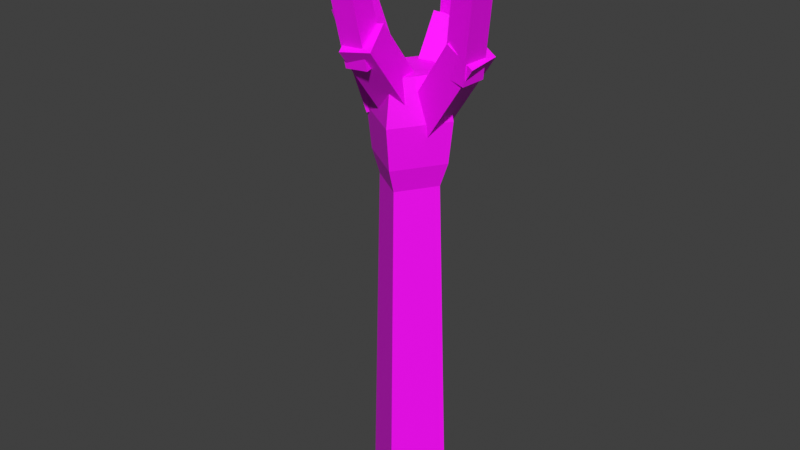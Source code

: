 # Source: Nexus_Stage2.blend  (saved by Blender 2.80.75; exported with 4.5.12 LTS)
import bpy
from mathutils import Matrix  # noqa: F401  (used for matrix-valued properties, if any)

bpy.ops.wm.read_factory_settings(use_empty=True)
scene = bpy.context.scene
scene.name = 'Scene'

# ---- collections
col_collection = bpy.data.collections.new('Collection'); scene.collection.children.link(col_collection)

# ---- images (referenced by path relative to the original .blend; pixels are not part of the script)
import os
ASSET_DIR = os.environ.get("B2B_ASSET_DIR", "")  # directory of the original .blend (textures are referenced by path, not embedded)
HERE = os.path.dirname(os.path.abspath(__file__))  # packed textures are extracted next to this script under _unpacked/

def load_image(name, relpath, width, height, colorspace="sRGB"):
    """Load a texture the original file referenced (path relative to the .blend, or extracted next to this script)."""
    p = next((c for c in (os.path.join(HERE, relpath), os.path.join(ASSET_DIR, relpath)) if relpath and os.path.exists(c)), "")
    if p:
        img = bpy.data.images.load(p, check_existing=True)
        img.name = name
    else:  # same state as the original file: an image datablock whose file is absent (Cycles renders it pink)
        img = bpy.data.images.new(name, width, height)
        img.source = "FILE"
        img.filepath = "//" + (relpath or name)
    img.colorspace_settings.name = colorspace
    return img
img_nexus_stage2_png = load_image('Nexus_Stage2.png', 'Nexus_Stage2.png', 1024, 1024, 'sRGB')

# ---- materials (node trees are filled in below, after node groups)
mat_material = bpy.data.materials.new('Material')
mat_material.use_transparent_shadow = False

# ---- material node trees
mat_material.use_nodes = True; mat_material.node_tree.nodes.clear()
_N = mat_material.node_tree.nodes; _L = mat_material.node_tree.links
n0 = _N.new('ShaderNodeOutputMaterial'); n0.name = 'Material Output'; n0.location = (300, 300)
n1 = _N.new('ShaderNodeBsdfPrincipled'); n1.name = 'Principled BSDF'; n1.location = (10, 300)
n1.distribution = 'GGX'
n1.subsurface_method = 'BURLEY'
n1.inputs[3].default_value = 1.45
n1.inputs[27].default_value = (0.0, 0.0, 0.0, 1.0)
n1.inputs[28].default_value = 1.0
n2 = _N.new('ShaderNodeTexImage'); n2.name = 'Image Texture'; n2.location = (-280, 280)
n2.image = img_nexus_stage2_png
_L.new(n1.outputs[0], n0.inputs[0])
_L.new(n2.outputs[0], n1.inputs[0])
n0.is_active_output = True

# ---- world
world_world = bpy.data.worlds.new('World'); scene.world = world_world
world_world.use_nodes = True; world_world.node_tree.nodes.clear()
_N = world_world.node_tree.nodes; _L = world_world.node_tree.links
n0 = _N.new('ShaderNodeOutputWorld'); n0.name = 'World Output'; n0.location = (300, 300)
n1 = _N.new('ShaderNodeBackground'); n1.name = 'Background'; n1.location = (10, 300)
n1.inputs[0].default_value = (0.05088, 0.05088, 0.05088, 1.0)
_L.new(n1.outputs[0], n0.inputs[0])
n0.is_active_output = True
world_world.color = (0.05088, 0.05088, 0.05088)
world_world.use_sun_shadow = False
world_world.sun_shadow_jitter_overblur = 0.0

# ---- meshes
me_cube_007 = bpy.data.meshes.new('Cube.007')
me_cube_007.from_pydata([(-2.241, 3.866, 6.122), (-2.241, 3.866, 8.122), (-2.241, 5.866, 6.122), (-2.241, 5.866, 8.122), (-0.2407, 3.866, 6.122), (-0.2407, 3.866, 8.122), (-0.2407, 5.866, 6.122), (-0.2407, 5.866, 8.122), (-2.557, 0.03263, 5.193), (-2.729, 3.707, 6.689), (-2.901, 2.403, 4.959), (-3.073, 6.078, 6.454), (0.08634, 0.3654, 5.173), (-0.08491, 4.04, 6.668), (-0.2577, 2.736, 4.938), (-0.4289, 6.41, 6.434), (1.026, -3.123, -1.587), (-0.8469, -2.467, 4.136), (-3.162, -0.402, -1.632), (-4.035, -0.396, 4.101), (3.74, 1.072, -1.548), (1.219, 0.7258, 4.166), (-0.4483, 3.793, -1.593), (-1.969, 2.797, 4.131), (-0.824, -3.156, 4.542), (-0.9541, -3.569, 5.258), (-4.826, -0.5558, 4.499), (-5.422, -0.667, 5.21), (1.769, 0.8524, 4.58), (1.941, 0.905, 5.299), (-2.233, 3.452, 4.536), (-2.527, 3.807, 5.251), (-1.324, -2.908, 6.007), (1.028, 0.727, 6.041), (-4.954, -0.5504, 5.968), (-2.602, 3.085, 6.001), (-6.482, -0.4674, 6.296), (-6.365, -0.3627, 8.296), (-8.477, -0.6071, 6.301), (-8.36, -0.5023, 8.301), (-6.622, 1.528, 6.292), (-6.505, 1.632, 8.292), (-8.617, 1.388, 6.297), (-8.5, 1.493, 8.297), (-2.691, -0.5644, 5.359), (-6.257, -0.9135, 6.864), (-5.045, -1.085, 5.131), (-8.611, -1.434, 6.636), (-3.209, 2.048, 5.334), (-6.775, 1.699, 6.839), (-5.563, 1.528, 5.106), (-9.129, 1.178, 6.611), (-1.541, -3.438, 6.324), (-2.765, -5.327, 8.273), (-1.412, -5.4, 6.251), (-2.636, -7.29, 8.2), (-3.521, -3.519, 6.271), (-4.746, -5.408, 8.22), (-3.392, -5.482, 6.198), (-4.617, -7.371, 8.147), (-0.906, 1.213, 5.568), (-1.415, -3.799, 6.895), (-0.2687, -0.8773, 5.262), (-0.7775, -5.889, 6.59), (-3.49, 0.7984, 5.466), (-3.999, -4.213, 6.793), (-2.853, -1.292, 5.16), (-3.362, -6.303, 6.488), (2.883, 0.3799, 6.245), (3.938, -0.7033, 8.222), (4.847, 0.08469, 6.196), (5.901, -0.9985, 8.173), (2.565, -1.586, 6.208), (3.62, -2.669, 8.185), (4.529, -1.881, 6.16), (5.583, -2.965, 8.137), (-1.319, 1.76, 5.425), (3.105, 0.5759, 6.818), (0.9389, 1.875, 5.142), (5.362, 0.6913, 6.535), (-1.423, -0.8771, 5.349), (3.0, -2.061, 6.741), (0.8343, -0.7618, 5.066), (5.258, -1.946, 6.459)], [], [(0, 1, 3, 2), (2, 3, 7, 6), (6, 7, 5, 4), (4, 5, 1, 0), (2, 6, 4, 0), (7, 3, 1, 5), (8, 9, 11, 10), (10, 11, 15, 14), (14, 15, 13, 12), (12, 13, 9, 8), (10, 14, 12, 8), (15, 11, 9, 13), (16, 17, 19, 18), (18, 19, 23, 22), (22, 23, 21, 20), (20, 21, 17, 16), (18, 22, 20, 16), (24, 25, 27, 26), (26, 27, 31, 30), (30, 31, 29, 28), (28, 29, 25, 24), (27, 34, 35, 31), (19, 26, 30, 23), (23, 30, 28, 21), (21, 28, 24, 17), (17, 24, 26, 19), (32, 33, 35, 34), (31, 35, 33, 29), (29, 33, 32, 25), (25, 32, 34, 27), (36, 37, 39, 38), (38, 39, 43, 42), (42, 43, 41, 40), (40, 41, 37, 36), (38, 42, 40, 36), (43, 39, 37, 41), (44, 45, 47, 46), (46, 47, 51, 50), (50, 51, 49, 48), (48, 49, 45, 44), (46, 50, 48, 44), (51, 47, 45, 49), (52, 53, 55, 54), (54, 55, 59, 58), (58, 59, 57, 56), (56, 57, 53, 52), (54, 58, 56, 52), (59, 55, 53, 57), (60, 61, 63, 62), (62, 63, 67, 66), (66, 67, 65, 64), (64, 65, 61, 60), (62, 66, 64, 60), (67, 63, 61, 65), (68, 69, 71, 70), (70, 71, 75, 74), (74, 75, 73, 72), (72, 73, 69, 68), (70, 74, 72, 68), (75, 71, 69, 73), (76, 77, 79, 78), (78, 79, 83, 82), (82, 83, 81, 80), (80, 81, 77, 76), (78, 82, 80, 76), (83, 79, 77, 81)])
_uv = me_cube_007.uv_layers.new(name='UVMap')
_uv.uv.foreach_set('vector', [0.5109, 0.8926, 0.5606, 0.9004, 0.5606, 0.9579, 0.5178, 0.9525, 0.3708, 0.9486, 0.3732, 0.8771, 0.4268, 0.8903, 0.426, 0.9556, 0.5042, 0.8329, 0.5359, 0.8297, 0.5352, 0.8717, 0.4997, 0.876, 0.3743, 0.8625, 0.386, 0.808, 0.4295, 0.8096, 0.414, 0.8625, 0.4939, 0.9469, 0.4418, 0.9462, 0.4425, 0.8948, 0.4946, 0.8956, 0.4816, 0.8742, 0.4406, 0.8727, 0.4391, 0.8301, 0.4817, 0.8316, 0.7119, 0.7059, 0.7119, 0.6075, 0.7363, 0.6094, 0.7345, 0.704, 0.6951, 0.6059, 0.6963, 0.6994, 0.6498, 0.6949, 0.6461, 0.5992, 0.636, 0.6063, 0.6354, 0.6955, 0.6108, 0.7029, 0.6092, 0.6083, 0.7099, 0.7801, 0.7121, 0.7174, 0.7422, 0.7156, 0.7437, 0.7741, 0.6993, 0.7211, 0.6976, 0.7672, 0.6626, 0.7656, 0.6634, 0.7189, 0.6071, 0.7654, 0.6073, 0.7181, 0.6478, 0.7138, 0.6473, 0.7633, 0.4884, 0.1376, 0.4457, 0.1402, 0.4409, 0.03695, 0.4884, 0.03042, 0.7017, 0.1705, 0.6539, 0.1681, 0.6483, 0.04449, 0.7013, 0.04101, 0.2028, 0.1518, 0.1618, 0.1553, 0.1637, 0.0348, 0.2083, 0.03207, 0.557, 0.1308, 0.5108, 0.131, 0.5077, 0.03329, 0.5601, 0.03372, 0.4195, 0.04897, 0.4164, 0.1275, 0.3449, 0.1295, 0.3464, 0.05561, 0.1899, 0.3864, 0.1559, 0.3859, 0.1505, 0.2992, 0.1875, 0.3024, 0.1367, 0.3866, 0.08985, 0.3966, 0.08253, 0.307, 0.1206, 0.2991, 0.2902, 0.2813, 0.3275, 0.2738, 0.3309, 0.3601, 0.2824, 0.367, 0.4045, 0.3513, 0.3572, 0.3536, 0.3581, 0.276, 0.4045, 0.2699, 0.1528, 0.5635, 0.1548, 0.592, 0.04353, 0.5931, 0.04122, 0.5609, 0.7236, 0.1054, 0.7615, 0.1059, 0.7633, 0.173, 0.7227, 0.1716, 0.7858, 0.1169, 0.8135, 0.1205, 0.816, 0.1916, 0.7931, 0.1914, 0.789, 0.4414, 0.7657, 0.4421, 0.7571, 0.3654, 0.7905, 0.3721, 0.892, 0.3879, 0.9257, 0.3845, 0.9303, 0.4604, 0.8951, 0.4563, 0.2134, 0.6581, 0.2134, 0.7065, 0.1651, 0.7066, 0.1651, 0.6582, 0.1557, 0.6775, 0.1556, 0.7103, 0.04436, 0.7114, 0.04336, 0.6769, 0.1554, 0.6427, 0.1538, 0.6689, 0.04255, 0.6699, 0.04385, 0.6406, 0.1553, 0.6047, 0.1529, 0.6317, 0.04171, 0.6327, 0.04402, 0.6032, 0.8039, 0.8932, 0.799, 0.8079, 0.8293, 0.8154, 0.8282, 0.8985, 0.8474, 0.8983, 0.8518, 0.8107, 0.8824, 0.8022, 0.8836, 0.8929, 0.9144, 0.8, 0.9138, 0.872, 0.895, 0.8902, 0.8932, 0.8212, 0.9517, 0.8039, 0.9482, 0.8783, 0.9295, 0.8603, 0.9311, 0.7901, 0.9462, 0.9591, 0.9002, 0.9469, 0.9012, 0.8996, 0.9472, 0.9118, 0.8249, 0.9225, 0.8795, 0.9087, 0.8807, 0.9664, 0.8246, 0.9689, 0.4801, 0.6876, 0.4753, 0.7517, 0.4385, 0.7272, 0.4464, 0.6675, 0.4989, 0.7487, 0.4876, 0.6895, 0.5371, 0.6887, 0.5386, 0.7508, 0.4977, 0.6703, 0.5026, 0.6047, 0.5446, 0.6032, 0.5441, 0.6717, 0.4201, 0.6627, 0.4206, 0.73, 0.3854, 0.7517, 0.3766, 0.6906, 0.4358, 0.6538, 0.4358, 0.6044, 0.4848, 0.6097, 0.4843, 0.6591, 0.3778, 0.6526, 0.3769, 0.6092, 0.416, 0.6088, 0.416, 0.6521, 0.847, 0.8994, 0.8518, 0.8116, 0.8824, 0.8013, 0.8829, 0.8925, 0.8295, 0.8156, 0.8285, 0.8989, 0.8039, 0.894, 0.7997, 0.807, 0.8963, 0.892, 0.892, 0.8196, 0.9154, 0.7988, 0.9142, 0.8746, 0.9516, 0.8043, 0.9473, 0.8789, 0.9291, 0.8591, 0.931, 0.7904, 0.9465, 0.9112, 0.945, 0.9591, 0.9008, 0.947, 0.9023, 0.8991, 0.8257, 0.9698, 0.8257, 0.9237, 0.8789, 0.9113, 0.8792, 0.9658, 0.9298, 0.7472, 0.9254, 0.6924, 0.9637, 0.6893, 0.9656, 0.7438, 0.7996, 0.7642, 0.8031, 0.6956, 0.8506, 0.6916, 0.8517, 0.7625, 0.8663, 0.7553, 0.8636, 0.6871, 0.9144, 0.6893, 0.9151, 0.7538, 0.8637, 0.6703, 0.8637, 0.6174, 0.9032, 0.6166, 0.9001, 0.6687, 0.7986, 0.6746, 0.7991, 0.6179, 0.8501, 0.6174, 0.8489, 0.6734, 0.9663, 0.6198, 0.9663, 0.6715, 0.921, 0.6701, 0.9216, 0.6199, 0.7625, 0.809, 0.7626, 0.886, 0.7298, 0.902, 0.7274, 0.8275, 0.6275, 0.815, 0.6252, 0.8903, 0.5984, 0.9073, 0.5946, 0.8335, 0.64, 0.8918, 0.6381, 0.8177, 0.6714, 0.8345, 0.6723, 0.9083, 0.6843, 0.8911, 0.6857, 0.8163, 0.7163, 0.8332, 0.7157, 0.9109, 0.6876, 0.9703, 0.6887, 0.9231, 0.7368, 0.9298, 0.7342, 0.9783, 0.6258, 0.9829, 0.6239, 0.942, 0.6684, 0.9319, 0.6688, 0.9768, 0.7116, 0.7063, 0.7126, 0.6077, 0.7368, 0.6105, 0.7341, 0.7051, 0.6492, 0.6967, 0.6461, 0.5994, 0.695, 0.6065, 0.6969, 0.6986, 0.6103, 0.7045, 0.6087, 0.6083, 0.6367, 0.6067, 0.6345, 0.6953, 0.7108, 0.7795, 0.7122, 0.7178, 0.7426, 0.7158, 0.7435, 0.774, 0.6615, 0.7654, 0.6628, 0.7195, 0.6998, 0.7211, 0.6971, 0.7673, 0.6078, 0.7661, 0.6072, 0.718, 0.6474, 0.714, 0.6473, 0.7641])
_ca = me_cube_007.color_attributes.new('Col', 'BYTE_COLOR', 'CORNER')
_ca.data.foreach_set('color', [1.0, 1.0, 1.0, 1.0, 1.0, 1.0, 1.0, 1.0, 1.0, 1.0, 1.0, 1.0, 1.0, 1.0, 1.0, 1.0, 1.0, 1.0, 1.0, 1.0, 1.0, 1.0, 1.0, 1.0, 1.0, 1.0, 1.0, 1.0, 1.0, 1.0, 1.0, 1.0, 1.0, 1.0, 1.0, 1.0, 1.0, 1.0, 1.0, 1.0, 1.0, 1.0, 1.0, 1.0, 1.0, 1.0, 1.0, 1.0, 1.0, 1.0, 1.0, 1.0, 1.0, 1.0, 1.0, 1.0, 1.0, 1.0, 1.0, 1.0, 1.0, 1.0, 1.0, 1.0, 1.0, 1.0, 1.0, 1.0, 1.0, 1.0, 1.0, 1.0, 1.0, 1.0, 1.0, 1.0, 1.0, 1.0, 1.0, 1.0, 1.0, 1.0, 1.0, 1.0, 1.0, 1.0, 1.0, 1.0, 1.0, 1.0, 1.0, 1.0, 1.0, 1.0, 1.0, 1.0, 1.0, 1.0, 1.0, 1.0, 1.0, 1.0, 1.0, 1.0, 1.0, 1.0, 1.0, 1.0, 1.0, 1.0, 1.0, 1.0, 1.0, 1.0, 1.0, 1.0, 1.0, 1.0, 1.0, 1.0, 1.0, 1.0, 1.0, 1.0, 1.0, 1.0, 1.0, 1.0, 1.0, 1.0, 1.0, 1.0, 1.0, 1.0, 1.0, 1.0, 1.0, 1.0, 1.0, 1.0, 1.0, 1.0, 1.0, 1.0, 1.0, 1.0, 1.0, 1.0, 1.0, 1.0, 1.0, 1.0, 1.0, 1.0, 1.0, 1.0, 1.0, 1.0, 1.0, 1.0, 1.0, 1.0, 1.0, 1.0, 1.0, 1.0, 1.0, 1.0, 1.0, 1.0, 1.0, 1.0, 1.0, 1.0, 1.0, 1.0, 1.0, 1.0, 1.0, 1.0, 1.0, 1.0, 1.0, 1.0, 1.0, 1.0, 1.0, 1.0, 1.0, 1.0, 1.0, 1.0, 1.0, 1.0, 1.0, 1.0, 1.0, 1.0, 1.0, 1.0, 1.0, 1.0, 1.0, 1.0, 1.0, 1.0, 1.0, 1.0, 1.0, 1.0, 1.0, 1.0, 1.0, 1.0, 1.0, 1.0, 1.0, 1.0, 1.0, 1.0, 1.0, 1.0, 1.0, 1.0, 1.0, 1.0, 1.0, 1.0, 1.0, 1.0, 1.0, 1.0, 1.0, 1.0, 1.0, 1.0, 1.0, 1.0, 1.0, 1.0, 1.0, 1.0, 1.0, 1.0, 1.0, 1.0, 1.0, 1.0, 1.0, 1.0, 1.0, 1.0, 1.0, 1.0, 1.0, 1.0, 1.0, 1.0, 1.0, 1.0, 1.0, 1.0, 1.0, 1.0, 1.0, 1.0, 1.0, 1.0, 1.0, 1.0, 1.0, 1.0, 1.0, 1.0, 1.0, 1.0, 1.0, 1.0, 1.0, 1.0, 1.0, 1.0, 1.0, 1.0, 1.0, 1.0, 1.0, 1.0, 1.0, 1.0, 1.0, 1.0, 1.0, 1.0, 1.0, 1.0, 1.0, 1.0, 1.0, 1.0, 1.0, 1.0, 1.0, 1.0, 1.0, 1.0, 1.0, 1.0, 1.0, 1.0, 1.0, 1.0, 1.0, 1.0, 1.0, 1.0, 1.0, 1.0, 1.0, 1.0, 1.0, 1.0, 1.0, 1.0, 1.0, 1.0, 1.0, 1.0, 1.0, 1.0, 1.0, 1.0, 1.0, 1.0, 1.0, 1.0, 1.0, 1.0, 1.0, 1.0, 1.0, 1.0, 1.0, 1.0, 1.0, 1.0, 1.0, 1.0, 1.0, 1.0, 1.0, 1.0, 1.0, 1.0, 1.0, 1.0, 1.0, 1.0, 1.0, 1.0, 1.0, 1.0, 1.0, 1.0, 1.0, 1.0, 1.0, 1.0, 1.0, 1.0, 1.0, 1.0, 1.0, 1.0, 1.0, 1.0, 1.0, 1.0, 1.0, 1.0, 1.0, 1.0, 1.0, 1.0, 1.0, 1.0, 1.0, 1.0, 1.0, 1.0, 1.0, 1.0, 1.0, 1.0, 1.0, 1.0, 1.0, 1.0, 1.0, 1.0, 1.0, 1.0, 1.0, 1.0, 1.0, 1.0, 1.0, 1.0, 1.0, 1.0, 1.0, 1.0, 1.0, 1.0, 1.0, 1.0, 1.0, 1.0, 1.0, 1.0, 1.0, 1.0, 1.0, 1.0, 1.0, 1.0, 1.0, 1.0, 1.0, 1.0, 1.0, 1.0, 1.0, 1.0, 1.0, 1.0, 1.0, 1.0, 1.0, 1.0, 1.0, 1.0, 1.0, 1.0, 1.0, 1.0, 1.0, 1.0, 1.0, 1.0, 1.0, 1.0, 1.0, 1.0, 1.0, 1.0, 1.0, 1.0, 1.0, 1.0, 1.0, 1.0, 1.0, 1.0, 1.0, 1.0, 1.0, 1.0, 1.0, 1.0, 1.0, 1.0, 1.0, 1.0, 1.0, 1.0, 1.0, 1.0, 1.0, 1.0, 1.0, 1.0, 1.0, 1.0, 1.0, 1.0, 1.0, 1.0, 1.0, 1.0, 1.0, 1.0, 1.0, 1.0, 1.0, 1.0, 1.0, 1.0, 1.0, 1.0, 1.0, 1.0, 1.0, 1.0, 1.0, 1.0, 1.0, 1.0, 1.0, 1.0, 1.0, 1.0, 1.0, 1.0, 1.0, 1.0, 1.0, 1.0, 1.0, 1.0, 1.0, 1.0, 1.0, 1.0, 1.0, 1.0, 1.0, 1.0, 1.0, 1.0, 1.0, 1.0, 1.0, 1.0, 1.0, 1.0, 1.0, 1.0, 1.0, 1.0, 1.0, 1.0, 1.0, 1.0, 1.0, 1.0, 1.0, 1.0, 1.0, 1.0, 1.0, 1.0, 1.0, 1.0, 1.0, 1.0, 1.0, 1.0, 1.0, 1.0, 1.0, 1.0, 1.0, 1.0, 1.0, 1.0, 1.0, 1.0, 1.0, 1.0, 1.0, 1.0, 1.0, 1.0, 1.0, 1.0, 1.0, 1.0, 1.0, 1.0, 1.0, 1.0, 1.0, 1.0, 1.0, 1.0, 1.0, 1.0, 1.0, 1.0, 1.0, 1.0, 1.0, 1.0, 1.0, 1.0, 1.0, 1.0, 1.0, 1.0, 1.0, 1.0, 1.0, 1.0, 1.0, 1.0, 1.0, 1.0, 1.0, 1.0, 1.0, 1.0, 1.0, 1.0, 1.0, 1.0, 1.0, 1.0, 1.0, 1.0, 1.0, 1.0, 1.0, 1.0, 1.0, 1.0, 1.0, 1.0, 1.0, 1.0, 1.0, 1.0, 1.0, 1.0, 1.0, 1.0, 1.0, 1.0, 1.0, 1.0, 1.0, 1.0, 1.0, 1.0, 1.0, 1.0, 1.0, 1.0, 1.0, 1.0, 1.0, 1.0, 1.0, 1.0, 1.0, 1.0, 1.0, 1.0, 1.0, 1.0, 1.0, 1.0, 1.0, 1.0, 1.0, 1.0, 1.0, 1.0, 1.0, 1.0, 1.0, 1.0, 1.0, 1.0, 1.0, 1.0, 1.0, 1.0, 1.0, 1.0, 1.0, 1.0, 1.0, 1.0, 1.0, 1.0, 1.0, 1.0, 1.0, 1.0, 1.0, 1.0, 1.0, 1.0, 1.0, 1.0, 1.0, 1.0, 1.0, 1.0, 1.0, 1.0, 1.0, 1.0, 1.0, 1.0, 1.0, 1.0, 1.0, 1.0, 1.0, 1.0, 1.0, 1.0, 1.0, 1.0, 1.0, 1.0, 1.0, 1.0, 1.0, 1.0, 1.0, 1.0, 1.0, 1.0, 1.0, 1.0, 1.0, 1.0, 1.0, 1.0, 1.0, 1.0, 1.0, 1.0, 1.0, 1.0, 1.0, 1.0, 1.0, 1.0, 1.0, 1.0, 1.0, 1.0, 1.0, 1.0, 1.0, 1.0, 1.0, 1.0, 1.0, 1.0, 1.0, 1.0, 1.0, 1.0, 1.0, 1.0, 1.0, 1.0, 1.0, 1.0, 1.0, 1.0, 1.0, 1.0, 1.0, 1.0, 1.0, 1.0, 1.0, 1.0, 1.0, 1.0, 1.0, 1.0, 1.0, 1.0, 1.0, 1.0, 1.0, 1.0, 1.0, 1.0, 1.0, 1.0, 1.0, 1.0, 1.0, 1.0, 1.0, 1.0, 1.0, 1.0, 1.0, 1.0, 1.0, 1.0, 1.0, 1.0, 1.0, 1.0, 1.0, 1.0, 1.0, 1.0, 1.0, 1.0, 1.0, 1.0, 1.0, 1.0, 1.0, 1.0, 1.0, 1.0, 1.0, 1.0, 1.0, 1.0, 1.0, 1.0, 1.0, 1.0, 1.0, 1.0, 1.0, 1.0, 1.0, 1.0, 1.0, 1.0, 1.0, 1.0, 1.0, 1.0, 1.0, 1.0, 1.0, 1.0, 1.0, 1.0, 1.0, 1.0, 1.0, 1.0, 1.0, 1.0, 1.0, 1.0, 1.0, 1.0, 1.0, 1.0, 1.0, 1.0, 1.0, 1.0, 1.0, 1.0, 1.0, 1.0, 1.0, 1.0, 1.0, 1.0, 1.0, 1.0, 1.0, 1.0, 1.0, 1.0, 1.0, 1.0, 1.0, 1.0, 1.0, 1.0, 1.0, 1.0, 1.0, 1.0, 1.0, 1.0, 1.0, 1.0, 1.0, 1.0, 1.0, 1.0, 1.0, 1.0, 1.0, 1.0, 1.0, 1.0, 1.0, 1.0, 1.0, 1.0, 1.0, 1.0, 1.0, 1.0, 1.0, 1.0, 1.0, 1.0, 1.0, 1.0, 1.0, 1.0, 1.0, 1.0, 1.0, 1.0, 1.0, 1.0, 1.0, 1.0, 1.0, 1.0, 1.0, 1.0, 1.0, 1.0, 1.0, 1.0, 1.0, 1.0, 1.0, 1.0, 1.0, 1.0, 1.0, 1.0, 1.0, 1.0, 1.0, 1.0, 1.0, 1.0, 1.0, 1.0, 1.0, 1.0, 1.0, 1.0, 1.0, 1.0, 1.0, 1.0, 1.0, 1.0, 1.0, 1.0, 1.0, 1.0, 1.0, 1.0, 1.0, 1.0, 1.0, 1.0, 1.0, 1.0, 1.0, 1.0, 1.0, 1.0, 1.0, 1.0, 1.0, 1.0, 1.0, 1.0, 1.0, 1.0, 1.0, 1.0, 1.0, 1.0, 1.0, 1.0, 1.0, 1.0, 1.0, 1.0, 1.0, 1.0, 1.0, 1.0, 1.0, 1.0, 1.0, 1.0, 1.0, 1.0, 1.0, 1.0, 1.0, 1.0, 1.0, 1.0, 1.0, 1.0, 1.0, 1.0, 1.0, 1.0, 1.0, 1.0, 1.0, 1.0, 1.0, 1.0, 1.0, 1.0, 1.0, 1.0, 1.0, 1.0, 1.0, 1.0, 1.0, 1.0, 1.0, 1.0, 1.0, 1.0, 1.0, 1.0, 1.0, 1.0, 1.0, 1.0, 1.0, 1.0, 1.0, 1.0, 1.0, 1.0, 1.0, 1.0, 1.0, 1.0, 1.0, 1.0, 1.0, 1.0, 1.0, 1.0, 1.0, 1.0])
me_cube_007.materials.append(mat_material)
me_cube_007.use_remesh_preserve_volume = False
me_cube_007.use_remesh_preserve_attributes = False
me_cube_007.use_mirror_vertex_groups = False
me_cube_007.use_paint_bone_selection = False
me_cube_007.use_paint_mask = True
me_cube_007.update()
arm_armature = bpy.data.armatures.new('Armature')  # bones are not reproduced

# ---- objects
ob_cube_005 = bpy.data.objects.new('Cube.005', me_cube_007)
ob_armature = bpy.data.objects.new('Armature', arm_armature)

# ---- transforms, parenting, visibility, modifiers, constraints
ob_cube_005.parent = ob_armature
ob_cube_005.matrix_parent_inverse = Matrix(((1.0, -0.0, 0.0, -0.0), (-0.0, 1.0, -0.0, 0.0), (0.0, -0.0, 1.0, 0.1079), (-0.0, 0.0, -0.0, 1.0)))
ob_cube_005.location = (0.0, 0.0, 0.0)
ob_cube_005.rotation_euler = (0.0, 0.05924, 0.0)
ob_cube_005.scale = (0.3, 0.3, 1.5)
ob_cube_005.lineart.crease_threshold = 0.0
_vg = ob_cube_005.vertex_groups.new(name='Body')
for _i, _w in zip([8, 9, 10, 11, 12, 13, 14, 15, 16, 17, 18, 19, 20, 21, 22, 23, 24, 25, 26, 27, 28, 29, 30, 31, 32, 33, 34, 35], [0.04444, 0.0005057, 0.0007598, 0.001606, 0.00609, 5.911e-06, 4.69e-06, 0.01198, 0.9999, 1.0, 0.9999, 1.0, 0.9999, 1.0, 0.9999, 1.0, 1.0, 0.9997, 0.9999, 0.9985, 1.0, 1.0, 1.0, 0.9992, 0.9895, 0.9998, 0.9969, 0.9973]): _vg.add([_i], _w, 'REPLACE')
_vg = ob_cube_005.vertex_groups.new(name='Arm1L')
for _i, _w in zip([17, 21, 23, 24, 25, 26, 27, 28, 29, 30, 31, 32, 33, 34, 35, 68, 69, 70, 71, 72, 73, 74, 75, 76, 77, 78, 79, 80, 81, 82, 83], [0.0, 0.0, 0.0, 0.0, 0.00296, 0.0, 0.0, 0.001687, 2.676e-05, 0.0, 8.231e-05, 0.002755, 0.01161, 0.0, 2.527e-05, 0.9979, 0.9966, 0.9999, 0.9999, 1.0, 1.0, 1.0, 0.999, 0.999, 0.9998, 1.0, 0.9978, 0.9977, 1.0, 1.0, 0.9998]): _vg.add([_i], _w, 'REPLACE')
_vg = ob_cube_005.vertex_groups.new(name='Arm1H')
_vg.add([68, 69, 70, 71, 72, 73, 74, 75], 1.0, 'REPLACE')
_vg = ob_cube_005.vertex_groups.new(name='Arm2L')
for _i, _w in zip([24, 25, 26, 27, 28, 29, 30, 31, 32, 33, 34, 35, 52, 53, 54, 55, 56, 57, 58, 59, 60, 61, 62, 63, 64, 65, 66, 67], [0.0001844, 0.004036, 0.0, 0.0003742, 0.0, 0.004832, 0.0, 1.417e-05, 0.004908, 0.0005656, 0.0, 0.0, 0.9991, 1.0, 0.9993, 0.9971, 1.0, 1.0, 1.0, 1.0, 0.9957, 0.9937, 1.0, 1.0, 0.998, 1.0, 1.0, 1.0]): _vg.add([_i], _w, 'REPLACE')
_vg = ob_cube_005.vertex_groups.new(name='Arm2H')
for _i, _w in zip([52, 53, 54, 55, 56, 57, 58, 59], [0.9983, 1.0, 0.9998, 0.9998, 1.0, 0.9999, 0.9998, 1.0]): _vg.add([_i], _w, 'REPLACE')
_vg = ob_cube_005.vertex_groups.new(name='Arm3L')
for _i, _w in zip([17, 19, 23, 24, 25, 26, 27, 29, 30, 31, 32, 33, 34, 35, 36, 37, 38, 39, 40, 41, 42, 43, 44, 45, 46, 47, 48, 49, 50, 51, 60, 61, 62, 63, 64, 65, 66, 67], [0.0, 0.0, 0.0, 0.0, 3.443e-11, 8.091e-08, 1.393e-05, 0.006345, 0.0, 0.000241, 2.113e-12, 0.0, 1.039e-05, 0.0003291, 1.0, 1.0, 0.9998, 1.0, 1.0, 1.0, 1.0, 0.9999, 1.0, 1.0, 1.0, 1.0, 1.0, 1.0, 1.0, 1.0, 3.745e-05, 9.596e-09, 1.479e-08, 0.002566, 0.004022, 0.002484, 4.108e-06, 2.005e-06]): _vg.add([_i], _w, 'REPLACE')
_vg = ob_cube_005.vertex_groups.new(name='Arm3h')
for _i, _w in zip([36, 37, 38, 39, 40, 41, 42, 43], [0.9989, 1.0, 1.0, 0.9999, 0.9998, 0.9999, 0.9974, 1.0]): _vg.add([_i], _w, 'REPLACE')
_vg = ob_cube_005.vertex_groups.new(name='Arm4L')
for _i, _w in zip([0, 1, 2, 3, 4, 5, 6, 7, 8, 9, 10, 11, 12, 13, 14, 15, 17, 19, 21, 23, 24, 25, 26, 27, 28, 29, 30, 31, 32, 33, 34, 35, 60, 61, 62, 63, 64, 65, 66, 67, 76, 77, 78, 79, 80, 81, 82, 83], [0.9999, 0.9999, 0.9998, 0.9998, 0.9999, 1.0, 0.9996, 1.0, 0.9689, 1.0, 1.0, 0.999, 0.9988, 0.9999, 0.9999, 0.9967, 0.0, 0.0, 0.0, 0.0, 0.0, 1.315e-07, 0.0, 3.279e-05, 0.0, 5.21e-06, 2.844e-05, 1.691e-05, 0.0, 3.567e-07, 0.0, 1.522e-05, 0.0001322, 4.695e-06, 0.0004182, 9.78e-06, 0.000251, 9.984e-07, 3.066e-06, 1.517e-07, 0.0003435, 0.0004304, 5.915e-06, 0.001867, 0.006929, 7.1e-07, 8.958e-06, 7.31e-06]): _vg.add([_i], _w, 'REPLACE')
_vg = ob_cube_005.vertex_groups.new(name='Arm4H')
for _i, _w in zip([0, 1, 2, 3, 4, 5, 6, 7], [0.9708, 0.9972, 0.9911, 0.9995, 0.9864, 0.9997, 1.0, 1.0]): _vg.add([_i], _w, 'REPLACE')
_m = ob_cube_005.modifiers.new('Armature', 'ARMATURE')
_m.object = ob_armature
ob_armature.location = (0.0, 0.0, -0.1079)
ob_armature.lineart.crease_threshold = 0.0

# ---- collection membership
scene.collection.objects.link(ob_cube_005)
scene.collection.objects.link(ob_armature)

# ---- scene / render settings (as saved in the file)
scene.frame_start = 1; scene.frame_end = 240; scene.frame_set(0)
scene.render.engine = 'BLENDER_EEVEE_NEXT'
scene.cycles.use_denoising = False
scene.cycles.samples = 128
scene.cycles.sampling_pattern = 'TABULATED_SOBOL'
scene.cycles.use_adaptive_sampling = False
scene.cycles.use_light_tree = False
scene.view_settings.view_transform = 'Standard'
bpy.context.view_layer.update()

# ---- added for rendering (the .blend has no active camera and no usable light): camera, sun
cam_auto = bpy.data.cameras.new('AutoCamera')
cam_auto.lens = 50.0
cam_auto.sensor_width = 36.0
cam_auto.clip_end = 1000.0
ob_auto_camera = bpy.data.objects.new('AutoCamera', cam_auto)
scene.collection.objects.link(ob_auto_camera)
ob_auto_camera.location = (15.1642, -18.5657, 17.3027)
ob_auto_camera.rotation_euler = (1.09748, -7.21219e-08, 0.694738)
scene.camera = ob_auto_camera
light_auto_sun = bpy.data.lights.new('AutoSun', 'SUN')
light_auto_sun.energy = 3.0
light_auto_sun.angle = 0.0523599
ob_auto_sun = bpy.data.objects.new('AutoSun', light_auto_sun)
scene.collection.objects.link(ob_auto_sun)
ob_auto_sun.rotation_euler = (0.872665, 0.174533, 0.523599)
bpy.context.view_layer.update()
